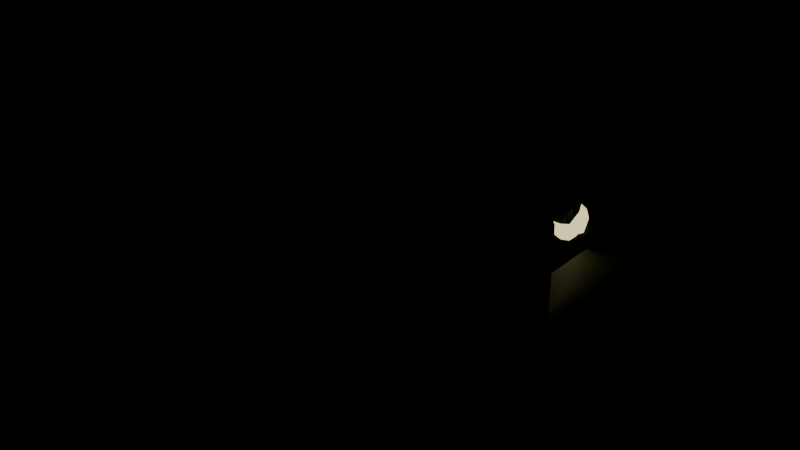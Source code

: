 # Source: tanque.blend  (saved by Blender 5.2.45; exported with 4.5.12 LTS)
import bpy
from mathutils import Matrix  # noqa: F401  (used for matrix-valued properties, if any)

bpy.ops.wm.read_factory_settings(use_empty=True)
scene = bpy.context.scene
scene.name = 'Scene'

# ---- materials (node trees are filled in below, after node groups)
mat_rubber = bpy.data.materials.new('Rubber')
mat_rubber.use_backface_culling = True
mat_rubber.diffuse_color = (0.003035, 0.003347, 0.004391, 1.0)
mat_matte_001 = bpy.data.materials.new('Matte.001')
mat_matte_001.use_backface_culling = True
mat_matte_001.diffuse_color = (0.04971, 0.06125, 0.02122, 1.0)
mat_paint = bpy.data.materials.new('Paint')
mat_paint.use_backface_culling = True
mat_paint.diffuse_color = (0.147, 0.1946, 0.04231, 1.0)
mat_glass = bpy.data.materials.new('Glass')
mat_glass.surface_render_method = 'BLENDED'
mat_glass.blend_method = 'BLEND'
mat_glass.use_backface_culling = True
mat_glass.diffuse_color = (0.2462, 0.402, 0.6038, 1.0)
mat_metal = bpy.data.materials.new('Metal')
mat_metal.use_backface_culling = True
mat_metal.diffuse_color = (0.7913, 0.8148, 0.855, 1.0)
mat_lamp = bpy.data.materials.new('Lamp')
mat_lamp.use_backface_culling = True
mat_lamp.diffuse_color = (1.0, 0.8963, 0.4342, 1.0)
mat_pilot = bpy.data.materials.new('Pilot')
mat_pilot.use_backface_culling = True
mat_pilot.diffuse_color = (0.09084, 0.1274, 0.02519, 1.0)
mat_trim_001 = bpy.data.materials.new('Trim.001')
mat_trim_001.use_backface_culling = True
mat_trim_001.diffuse_color = (0.7454, 0.3515, 0.02956, 1.0)
mat_glass_001 = bpy.data.materials.new('Glass.001')
mat_glass_001.surface_render_method = 'BLENDED'
mat_glass_001.blend_method = 'BLEND'
mat_glass_001.use_backface_culling = True
mat_glass_001.diffuse_color = (0.01033, 0.02122, 0.03955, 1.0)
mat_rubber_001 = bpy.data.materials.new('Rubber.001')
mat_rubber_001.use_backface_culling = True
mat_rubber_001.diffuse_color = (0.003035, 0.003035, 0.003035, 1.0)

# ---- material node trees
mat_rubber.use_nodes = True; mat_rubber.node_tree.nodes.clear()
_N = mat_rubber.node_tree.nodes; _L = mat_rubber.node_tree.links
n0 = _N.new('ShaderNodeBsdfPrincipled'); n0.name = 'Principled BSDF'; n0.location = (-200, 100)
n0.inputs[0].default_value = (0.003035, 0.003347, 0.004391, 1.0)
n0.inputs[2].default_value = 0.9
n0.inputs[10].default_value = 0.005
n1 = _N.new('ShaderNodeOutputMaterial'); n1.name = 'Material Output'; n1.location = (200, 100)
_L.new(n0.outputs[0], n1.inputs[0])
n1.is_active_output = True
mat_matte_001.use_nodes = True; mat_matte_001.node_tree.nodes.clear()
_N = mat_matte_001.node_tree.nodes; _L = mat_matte_001.node_tree.links
n0 = _N.new('ShaderNodeBsdfPrincipled'); n0.name = 'Principled BSDF'; n0.location = (-200, 100)
n0.inputs[0].default_value = (0.04971, 0.06125, 0.02122, 1.0)
n0.inputs[2].default_value = 0.7
n0.inputs[10].default_value = 0.005
n1 = _N.new('ShaderNodeOutputMaterial'); n1.name = 'Material Output'; n1.location = (200, 100)
_L.new(n0.outputs[0], n1.inputs[0])
n1.is_active_output = True
mat_paint.use_nodes = True; mat_paint.node_tree.nodes.clear()
_N = mat_paint.node_tree.nodes; _L = mat_paint.node_tree.links
n0 = _N.new('ShaderNodeBsdfPrincipled'); n0.name = 'Principled BSDF'; n0.location = (-200, 100)
n0.inputs[0].default_value = (0.147, 0.1946, 0.04231, 1.0)
n0.inputs[1].default_value = 0.05
n0.inputs[2].default_value = 0.4
n0.inputs[10].default_value = 0.005
n1 = _N.new('ShaderNodeOutputMaterial'); n1.name = 'Material Output'; n1.location = (200, 100)
_L.new(n0.outputs[0], n1.inputs[0])
n1.is_active_output = True
mat_glass.use_nodes = True; mat_glass.node_tree.nodes.clear()
_N = mat_glass.node_tree.nodes; _L = mat_glass.node_tree.links
n0 = _N.new('ShaderNodeBsdfPrincipled'); n0.name = 'Principled BSDF'; n0.location = (-200, 100)
n0.inputs[0].default_value = (0.2462, 0.402, 0.6038, 1.0)
n0.inputs[2].default_value = 0.08
n0.inputs[4].default_value = 0.35
n0.inputs[10].default_value = 0.005
n1 = _N.new('ShaderNodeOutputMaterial'); n1.name = 'Material Output'; n1.location = (200, 100)
_L.new(n0.outputs[0], n1.inputs[0])
n1.is_active_output = True
mat_metal.use_nodes = True; mat_metal.node_tree.nodes.clear()
_N = mat_metal.node_tree.nodes; _L = mat_metal.node_tree.links
n0 = _N.new('ShaderNodeBsdfPrincipled'); n0.name = 'Principled BSDF'; n0.location = (-200, 100)
n0.inputs[0].default_value = (0.7913, 0.8148, 0.855, 1.0)
n0.inputs[1].default_value = 0.85
n0.inputs[2].default_value = 0.25
n0.inputs[10].default_value = 0.005
n1 = _N.new('ShaderNodeOutputMaterial'); n1.name = 'Material Output'; n1.location = (200, 100)
_L.new(n0.outputs[0], n1.inputs[0])
n1.is_active_output = True
mat_lamp.use_nodes = True; mat_lamp.node_tree.nodes.clear()
_N = mat_lamp.node_tree.nodes; _L = mat_lamp.node_tree.links
n0 = _N.new('ShaderNodeBsdfPrincipled'); n0.name = 'Principled BSDF'; n0.location = (-200, 100)
n0.inputs[0].default_value = (1.0, 0.8963, 0.4342, 1.0)
n0.inputs[10].default_value = 0.005
n0.inputs[27].default_value = (1.0, 0.8963, 0.4342, 1.0)
n0.inputs[28].default_value = 1.2
n1 = _N.new('ShaderNodeOutputMaterial'); n1.name = 'Material Output'; n1.location = (200, 100)
_L.new(n0.outputs[0], n1.inputs[0])
n1.is_active_output = True
mat_pilot.use_nodes = True; mat_pilot.node_tree.nodes.clear()
_N = mat_pilot.node_tree.nodes; _L = mat_pilot.node_tree.links
n0 = _N.new('ShaderNodeBsdfPrincipled'); n0.name = 'Principled BSDF'; n0.location = (-200, 100)
n0.inputs[0].default_value = (0.09084, 0.1274, 0.02519, 1.0)
n0.inputs[2].default_value = 0.45
n0.inputs[10].default_value = 0.005
n1 = _N.new('ShaderNodeOutputMaterial'); n1.name = 'Material Output'; n1.location = (200, 100)
_L.new(n0.outputs[0], n1.inputs[0])
n1.is_active_output = True
mat_trim_001.use_nodes = True; mat_trim_001.node_tree.nodes.clear()
_N = mat_trim_001.node_tree.nodes; _L = mat_trim_001.node_tree.links
n0 = _N.new('ShaderNodeBsdfPrincipled'); n0.name = 'Principled BSDF'; n0.location = (-200, 100)
n0.inputs[0].default_value = (0.7454, 0.3515, 0.02956, 1.0)
n0.inputs[2].default_value = 0.35
n0.inputs[10].default_value = 0.005
n1 = _N.new('ShaderNodeOutputMaterial'); n1.name = 'Material Output'; n1.location = (200, 100)
_L.new(n0.outputs[0], n1.inputs[0])
n1.is_active_output = True
mat_glass_001.use_nodes = True; mat_glass_001.node_tree.nodes.clear()
_N = mat_glass_001.node_tree.nodes; _L = mat_glass_001.node_tree.links
n0 = _N.new('ShaderNodeBsdfPrincipled'); n0.name = 'Principled BSDF'; n0.location = (-200, 100)
n0.inputs[0].default_value = (0.01033, 0.02122, 0.03955, 1.0)
n0.inputs[2].default_value = 0.06
n0.inputs[4].default_value = 0.55
n0.inputs[10].default_value = 0.005
n1 = _N.new('ShaderNodeOutputMaterial'); n1.name = 'Material Output'; n1.location = (200, 100)
_L.new(n0.outputs[0], n1.inputs[0])
n1.is_active_output = True
mat_rubber_001.use_nodes = True; mat_rubber_001.node_tree.nodes.clear()
_N = mat_rubber_001.node_tree.nodes; _L = mat_rubber_001.node_tree.links
n0 = _N.new('ShaderNodeBsdfPrincipled'); n0.name = 'Principled BSDF'; n0.location = (-200, 100)
n0.inputs[0].default_value = (0.003035, 0.003035, 0.003035, 1.0)
n0.inputs[2].default_value = 0.85
n0.inputs[10].default_value = 0.005
n1 = _N.new('ShaderNodeOutputMaterial'); n1.name = 'Material Output'; n1.location = (200, 100)
_L.new(n0.outputs[0], n1.inputs[0])
n1.is_active_output = True

# ---- meshes
me_tanque = bpy.data.meshes.new('Tanque')
me_tanque.from_pydata([(0.57, -1.0, -0.19), (0.57, -1.0, 0.23), (0.57, 1.0, -0.19), (0.57, 1.0, 0.23), (0.87, -1.0, -0.19), (0.87, -1.0, 0.23), (0.87, 1.0, -0.19), (0.87, 1.0, 0.23), (0.54, -1.15, 0.255), (0.54, -1.15, 0.305), (0.54, 1.15, 0.255), (0.54, 1.15, 0.305), (0.9, -1.15, 0.255), (0.9, -1.15, 0.305), (0.9, 1.15, 0.255), (0.9, 1.15, 0.305), (-0.87, -1.0, -0.19), (-0.87, -1.0, 0.23), (-0.87, 1.0, -0.19), (-0.87, 1.0, 0.23), (-0.57, -1.0, -0.19), (-0.57, -1.0, 0.23), (-0.57, 1.0, -0.19), (-0.57, 1.0, 0.23), (-0.9, -1.15, 0.255), (-0.9, -1.15, 0.305), (-0.9, 1.15, 0.255), (-0.9, 1.15, 0.305), (-0.54, -1.15, 0.255), (-0.54, -1.15, 0.305), (-0.54, 1.15, 0.255), (-0.54, 1.15, 0.305), (-0.525, -0.55, 0.1), (-0.525, -0.55, 0.6), (-0.525, 0.55, 0.1), (-0.525, 0.55, 0.6), (0.525, -0.55, 0.1), (0.525, -0.55, 0.6), (0.525, 0.55, 0.1), (0.525, 0.55, 0.6), (-0.275, 0.175, 0.63), (-0.275, 0.175, 0.41), (0.0, 0.01, 1.61), (0.0, -0.31, 1.61), (0.5584, 0.01, 1.429), (0.5584, -0.31, 1.429), (0.9035, 0.01, 0.9536), (0.9035, -0.31, 0.9536), (0.9035, 0.01, 0.3664), (0.9035, -0.31, 0.3664), (0.5584, 0.01, -0.1086), (0.5584, -0.31, -0.1086), (0.0, 0.01, -0.29), (0.0, -0.31, -0.29), (-0.5584, 0.01, -0.1086), (-0.5584, -0.31, -0.1086), (-0.9035, 0.01, 0.3664), (-0.9035, -0.31, 0.3664), (-0.9035, 0.01, 0.9536), (-0.9035, -0.31, 0.9536), (-0.5584, 0.01, 1.429), (-0.5584, -0.31, 1.429), (-0.275, 0.525, 0.41), (-0.275, 0.525, 0.63), (0.275, 0.175, 0.41), (0.275, 0.175, 0.63), (0.275, 0.525, 0.41), (0.275, 0.525, 0.63), (-0.575, 0.98, 0.37), (-0.575, 0.98, 0.27), (-0.55, 0.88, 0.68), (0.55, 0.88, 0.68), (-0.55, 0.8419, 0.5881), (0.55, 0.8419, 0.5881), (-0.55, 0.75, 0.55), (0.55, 0.75, 0.55), (-0.55, 0.6581, 0.5881), (0.55, 0.6581, 0.5881), (-0.55, 0.62, 0.68), (0.55, 0.62, 0.68), (-0.55, 0.6581, 0.7719), (0.55, 0.6581, 0.7719), (-0.55, 0.75, 0.81), (0.55, 0.75, 0.81), (-0.55, 0.8419, 0.7719), (0.55, 0.8419, 0.7719), (-0.575, 1.12, 0.27), (-0.575, 1.12, 0.37), (0.575, 0.98, 0.27), (0.575, 0.98, 0.37), (0.575, 1.12, 0.27), (0.575, 1.12, 0.37), (-0.38, 1.02, 0.54), (-0.38, 1.08, 0.5239), (0.38, 1.02, 0.3), (-0.38, 1.14, 0.42), (0.44, 1.02, 0.3161), (-0.38, 1.08, 0.3161), (-0.38, 1.02, 0.3), (0.4839, 1.02, 0.36), (-0.3376, 1.062, 0.5239), (-0.3065, 1.093, 0.48), (-0.2951, 1.105, 0.42), (-0.3065, 1.093, 0.36), (-0.3376, 1.062, 0.3161), (0.5, 1.02, 0.42), (0.4839, 1.02, 0.48), (-0.32, 1.02, 0.5239), (-0.2761, 1.02, 0.48), (-0.26, 1.02, 0.42), (-0.2761, 1.02, 0.36), (-0.32, 1.02, 0.3161), (0.44, 1.02, 0.5239), (0.38, 1.02, 0.54), (-0.3376, 0.9776, 0.5239), (-0.3065, 0.9465, 0.48), (-0.2951, 0.9351, 0.42), (-0.3065, 0.9465, 0.36), (-0.3376, 0.9776, 0.3161), (-0.07212, -0.2721, 0.936), (0.4224, 1.062, 0.5239), (-0.38, 0.96, 0.5239), (-0.38, 0.9161, 0.48), (-0.38, 0.9, 0.42), (-0.38, 0.9161, 0.36), (-0.38, 0.96, 0.3161), (0.4535, 1.093, 0.48), (0.4649, 1.105, 0.42), (-0.4224, 0.9776, 0.5239), (-0.4535, 0.9465, 0.48), (-0.4649, 0.9351, 0.42), (-0.4535, 0.9465, 0.36), (-0.4224, 0.9776, 0.3161), (0.4535, 1.093, 0.36), (0.4224, 1.062, 0.3161), (-0.44, 1.02, 0.5239), (-0.4839, 1.02, 0.48), (-0.5, 1.02, 0.42), (-0.4839, 1.02, 0.36), (-0.44, 1.02, 0.3161), (0.0, -0.302, 1.106), (0.0, -0.302, 0.936), (-0.4224, 1.062, 0.5239), (-0.4535, 1.093, 0.48), (-0.4649, 1.105, 0.42), (-0.4535, 1.093, 0.36), (-0.4224, 1.062, 0.3161), (0.38, 1.08, 0.3161), (0.07212, -0.2721, 1.106), (0.38, 1.14, 0.42), (-0.38, 1.124, 0.48), (0.07212, -0.2721, 0.936), (-0.38, 1.124, 0.36), (0.38, 1.08, 0.5239), (0.102, -0.2, 1.106), (0.102, -0.2, 0.936), (0.4224, 0.9776, 0.3161), (0.4535, 0.9465, 0.36), (0.4649, 0.9351, 0.42), (0.4535, 0.9465, 0.48), (0.4224, 0.9776, 0.5239), (0.07212, -0.1279, 1.106), (0.07212, -0.1279, 0.936), (0.38, 0.96, 0.3161), (0.38, 0.9161, 0.36), (0.38, 0.9, 0.42), (0.38, 0.9161, 0.48), (0.38, 0.96, 0.5239), (0.0, -0.098, 1.106), (0.0, -0.098, 0.936), (0.3376, 0.9776, 0.3161), (0.3065, 0.9465, 0.36), (0.2951, 0.9351, 0.42), (0.3065, 0.9465, 0.48), (0.3376, 0.9776, 0.5239), (0.0, -0.2, 1.31), (0.07212, -0.2421, 1.327), (0.32, 1.02, 0.3161), (0.2761, 1.02, 0.36), (0.26, 1.02, 0.42), (0.2761, 1.02, 0.48), (0.32, 1.02, 0.5239), (0.102, -0.1235, 0.97), (0.102, -0.1235, 0.834), (0.3376, 1.062, 0.3161), (0.3065, 1.093, 0.36), (0.2951, 1.105, 0.42), (0.3065, 1.093, 0.48), (0.3376, 1.062, 0.5239), (0.102, -0.2765, 0.97), (0.102, -0.2765, 0.834), (-0.102, -0.1235, 0.97), (0.38, 1.124, 0.36), (-0.102, -0.1235, 0.834), (0.38, 1.124, 0.48), (-0.102, -0.2765, 0.97), (-0.102, -0.2765, 0.834), (-0.07212, -0.2721, 1.106), (-0.102, -0.2, 0.936), (-0.102, -0.2, 1.106), (-0.07212, -0.1279, 0.936), (-0.07212, -0.1279, 1.106), (0.0, -0.07979, 1.26), (0.1249, -0.2729, 1.259), (0.0, -0.03, 1.14), (0.1442, -0.2841, 1.166), (0.0, -0.07979, 1.02), (0.1249, -0.2729, 1.072), (0.0, -0.2, 0.97), (0.07212, -0.2421, 1.004), (0.03824, -0.1474, 1.297), (0.07066, -0.1027, 1.26), (0.09232, -0.07294, 1.205), (0.09992, -0.06247, 1.14), (0.09232, -0.07294, 1.075), (0.07066, -0.1027, 1.02), (0.03824, -0.1474, 0.9829), (0.0, -0.2, 0.9785), (0.06375, -0.1278, 1.097), (0.06187, -0.1799, 1.297), (0.1143, -0.1629, 1.26), (0.1494, -0.1515, 1.205), (0.1617, -0.1475, 1.14), (0.1494, -0.1515, 1.075), (0.1143, -0.1629, 1.02), (0.06187, -0.1799, 0.9829), (0.102, -0.2, 1.004), (0.1767, -0.2, 1.072), (0.06187, -0.2201, 1.297), (0.1143, -0.2371, 1.26), (0.1494, -0.2485, 1.205), (0.1617, -0.2525, 1.14), (0.1494, -0.2485, 1.075), (0.1143, -0.2371, 1.02), (0.06187, -0.2201, 0.9829), (0.204, -0.2, 1.166), (0.1767, -0.2, 1.259), (0.03824, -0.2526, 1.297), (0.07066, -0.2973, 1.26), (0.09232, -0.3271, 1.205), (0.09992, -0.3375, 1.14), (0.09232, -0.3271, 1.075), (0.07066, -0.2973, 1.02), (0.03824, -0.2526, 0.9829), (0.102, -0.2, 1.327), (0.0, -0.2, 1.353), (7.6e-09, -0.2651, 1.297), (0.0, -0.3202, 1.26), (1.52e-08, -0.3571, 1.205), (1.013e-08, -0.37, 1.14), (1.52e-08, -0.3571, 1.075), (0.0, -0.3202, 1.02), (7.6e-09, -0.2651, 0.9829), (-0.06375, -0.1023, 1.166), (0.07212, -0.1579, 1.327), (-0.03824, -0.2526, 1.297), (-0.07066, -0.2973, 1.26), (-0.09232, -0.3271, 1.205), (-0.09992, -0.3375, 1.14), (-0.09232, -0.3271, 1.075), (-0.07066, -0.2973, 1.02), (-0.03824, -0.2526, 0.9829), (0.1249, -0.1271, 1.259), (0.1442, -0.1159, 1.166), (-0.06187, -0.2201, 1.297), (-0.1143, -0.2371, 1.26), (-0.1494, -0.2485, 1.205), (-0.1617, -0.2525, 1.14), (-0.1494, -0.2485, 1.075), (-0.1143, -0.2371, 1.02), (-0.06187, -0.2201, 0.9829), (0.1249, -0.1271, 1.072), (0.07212, -0.1579, 1.004), (-0.06187, -0.1799, 1.297), (-0.1143, -0.1629, 1.26), (-0.1494, -0.1515, 1.205), (-0.1617, -0.1475, 1.14), (-0.1494, -0.1515, 1.075), (-0.1143, -0.1629, 1.02), (-0.06187, -0.1799, 0.9829), (-0.06375, -0.1023, 1.097), (0.01062, -0.04974, 1.307), (-0.03824, -0.1474, 1.297), (-0.07066, -0.1027, 1.26), (-0.09232, -0.07294, 1.205), (-0.09992, -0.06247, 1.14), (-0.09232, -0.07294, 1.075), (-0.07066, -0.1027, 1.02), (-0.03824, -0.1474, 0.9829), (0.0, -0.1405, 1.004), (-0.01063, -0.04974, 1.307), (-7.6e-09, -0.1349, 1.297), (0.0, -0.081, 1.166), (-2.027e-08, -0.04294, 1.205), (0.01062, -0.2, 1.369), (-2.027e-08, -0.04294, 1.075), (0.0, -0.1405, 1.327), (-7.6e-09, -0.1349, 0.9829), (-0.01063, -0.2, 1.369), (0.01062, -0.3503, 1.307), (0.0, -0.2595, 1.327), (0.0, -0.3031, 1.259), (0.0, -0.319, 1.166), (0.0, -0.3031, 1.072), (0.0, -0.2595, 1.004), (-0.01063, -0.3503, 1.307), (0.01063, -0.4125, 1.157), (-0.07212, -0.2421, 1.327), (-0.1249, -0.2729, 1.259), (-0.1442, -0.2841, 1.166), (-0.1249, -0.2729, 1.072), (-0.07212, -0.2421, 1.004), (-0.01063, -0.4125, 1.157), (0.01063, -0.3503, 1.007), (-0.102, -0.2, 1.327), (-0.1767, -0.2, 1.259), (-0.204, -0.2, 1.166), (-0.1767, -0.2, 1.072), (-0.102, -0.2, 1.004), (-0.01062, -0.3503, 1.007), (0.01063, -0.2, 0.9445), (-0.07212, -0.1579, 1.327), (-0.1249, -0.1271, 1.259), (-0.1442, -0.1159, 1.166), (-0.1249, -0.1271, 1.072), (-0.07212, -0.1579, 1.004), (-0.01062, -0.2, 0.9445), (0.01063, -0.04974, 1.007), (-0.01062, -0.04974, 1.007), (0.0, -0.09694, 1.259), (0.01063, 0.0125, 1.157), (0.0, -0.09694, 1.072), (-0.01063, 0.0125, 1.157), (-0.06375, -0.1278, 1.097), (-0.06375, -0.1278, 1.166), (0.06375, -0.1278, 1.166), (0.06375, -0.1023, 1.097), (0.06375, -0.1023, 1.166), (-0.0425, -0.1065, 1.181), (-0.0425, -0.09035, 1.176), (-0.0425, -0.07853, 1.165), (-0.0425, -0.0742, 1.148), (-0.0425, -0.07853, 1.132), (-0.0425, -0.09035, 1.121), (-0.0425, -0.1065, 1.116), (0.06673, -0.1205, 1.165), (-0.02851, -0.09843, 1.176), (-0.01828, -0.09251, 1.165), (-0.01453, -0.09035, 1.148), (-0.01828, -0.09251, 1.132), (-0.02851, -0.09843, 1.121), (0.05649, -0.1146, 1.176), (0.0425, -0.1065, 1.181), (-0.02851, -0.1146, 1.176), (-0.01828, -0.1205, 1.165), (-0.01453, -0.1227, 1.148), (-0.01828, -0.1205, 1.132), (-0.02851, -0.1146, 1.121), (0.05649, -0.09843, 1.176), (-0.0425, -0.1226, 1.176), (-0.0425, -0.1345, 1.165), (-0.0425, -0.1388, 1.148), (-0.0425, -0.1345, 1.132), (-0.0425, -0.1226, 1.121), (0.06673, -0.09251, 1.165), (0.07047, -0.09035, 1.148), (-0.05649, -0.1146, 1.176), (-0.06673, -0.1205, 1.165), (-0.07047, -0.1226, 1.148), (-0.06673, -0.1205, 1.132), (-0.05649, -0.1146, 1.121), (0.06673, -0.09251, 1.132), (0.05649, -0.09843, 1.121), (-0.05649, -0.09842, 1.176), (-0.06673, -0.09251, 1.165), (-0.07047, -0.09035, 1.148), (-0.06673, -0.09251, 1.132), (-0.05649, -0.09842, 1.121), (0.0425, -0.1065, 1.116), (0.0425, -0.09035, 1.121), (0.0425, -0.07853, 1.132), (0.0425, -0.0742, 1.148), (0.0425, -0.07853, 1.165), (0.0425, -0.09035, 1.176), (0.07047, -0.1227, 1.148), (0.06673, -0.1205, 1.132), (0.05649, -0.1146, 1.121), (0.0425, -0.1345, 1.165), (0.0425, -0.1226, 1.176), (0.0425, -0.1388, 1.148), (0.0425, -0.1345, 1.132), (0.0425, -0.1226, 1.121), (0.01827, -0.1205, 1.165), (0.02851, -0.1146, 1.176), (0.01453, -0.1226, 1.148), (0.01827, -0.1205, 1.132), (0.02851, -0.1146, 1.121), (0.01828, -0.09251, 1.165), (0.02851, -0.09842, 1.176), (0.01453, -0.09035, 1.148), (0.01828, -0.09251, 1.132), (0.02851, -0.09842, 1.121)], [], [(0, 1, 3, 2), (2, 3, 7, 6), (6, 7, 5, 4), (4, 5, 1, 0), (2, 6, 4, 0), (7, 3, 1, 5), (8, 9, 11, 10), (10, 11, 15, 14), (14, 15, 13, 12), (12, 13, 9, 8), (10, 14, 12, 8), (15, 11, 9, 13), (16, 17, 19, 18), (18, 19, 23, 22), (22, 23, 21, 20), (20, 21, 17, 16), (18, 22, 20, 16), (23, 19, 17, 21), (24, 25, 27, 26), (26, 27, 31, 30), (30, 31, 29, 28), (28, 29, 25, 24), (26, 30, 28, 24), (31, 27, 25, 29), (32, 33, 35, 34), (34, 35, 39, 38), (38, 39, 37, 36), (36, 37, 33, 32), (34, 38, 36, 32), (39, 35, 33, 37), (76, 77, 79, 78), (70, 71, 73, 72), (42, 43, 45, 44), (152, 95, 102, 103), (98, 97, 104), (44, 45, 47, 46), (93, 92, 100), (103, 102, 109, 110), (46, 47, 49, 48), (74, 75, 77, 76), (67, 63, 40, 65), (48, 49, 51, 50), (86, 90, 88, 69), (62, 66, 64, 41), (50, 51, 53, 52), (97, 152, 103, 104), (64, 65, 40, 41), (52, 53, 55, 54), (72, 73, 75, 74), (66, 67, 65, 64), (54, 55, 57, 56), (91, 87, 68, 89), (62, 63, 67, 66), (56, 57, 59, 58), (45, 43, 61, 59, 57, 55, 53, 51, 49, 47), (41, 40, 63, 62), (58, 59, 61, 60), (88, 89, 68, 69), (104, 103, 110, 111), (60, 61, 43, 42), (42, 44, 46, 48, 50, 52, 54, 56, 58, 60), (90, 91, 89, 88), (78, 79, 81, 80), (150, 93, 100, 101), (86, 87, 91, 90), (80, 81, 83, 82), (73, 71, 85, 83, 81, 79, 77, 75), (69, 68, 87, 86), (82, 83, 85, 84), (100, 92, 107), (95, 150, 101, 102), (84, 85, 71, 70), (78, 80, 82, 84, 70, 72, 74, 76), (101, 100, 107, 108), (102, 101, 108, 109), (98, 104, 111), (110, 109, 116, 117), (111, 110, 117, 118), (108, 107, 114, 115), (109, 108, 115, 116), (98, 111, 118), (107, 92, 114), (118, 117, 124, 125), (115, 114, 121, 122), (116, 115, 122, 123), (98, 118, 125), (114, 92, 121), (117, 116, 123, 124), (125, 124, 131, 132), (122, 121, 128, 129), (123, 122, 129, 130), (98, 125, 132), (121, 92, 128), (124, 123, 130, 131), (132, 131, 138, 139), (129, 128, 135, 136), (130, 129, 136, 137), (98, 132, 139), (128, 92, 135), (131, 130, 137, 138), (139, 138, 145, 146), (136, 135, 142, 143), (137, 136, 143, 144), (98, 139, 146), (135, 92, 142), (138, 137, 144, 145), (143, 142, 93, 150), (144, 143, 150, 95), (98, 146, 97), (142, 92, 93), (145, 144, 95, 152), (146, 145, 152, 97), (153, 113, 120), (149, 194, 126, 127), (147, 192, 133, 134), (94, 147, 134), (194, 153, 120, 126), (192, 149, 127, 133), (126, 120, 112, 106), (134, 133, 99, 96), (127, 126, 106, 105), (120, 113, 112), (94, 134, 96), (133, 127, 105, 99), (106, 112, 160, 159), (94, 96, 156), (105, 106, 159, 158), (99, 105, 158, 157), (112, 113, 160), (96, 99, 157, 156), (158, 159, 166, 165), (159, 160, 167, 166), (94, 156, 163), (160, 113, 167), (156, 157, 164, 163), (157, 158, 165, 164), (163, 164, 171, 170), (165, 166, 173, 172), (167, 113, 174), (94, 163, 170), (164, 165, 172, 171), (166, 167, 174, 173), (170, 171, 178, 177), (172, 173, 180, 179), (174, 113, 181), (94, 170, 177), (171, 172, 179, 178), (173, 174, 181, 180), (177, 178, 185, 184), (179, 180, 187, 186), (181, 113, 188), (94, 177, 184), (178, 179, 186, 185), (180, 181, 188, 187), (186, 187, 194, 149), (188, 113, 153), (94, 184, 147), (185, 186, 149, 192), (187, 188, 153, 194), (184, 185, 192, 147), (196, 195, 191, 193), (193, 191, 182, 183), (183, 182, 189, 190), (190, 189, 195, 196), (193, 183, 190, 196), (182, 191, 195, 189), (213, 212, 221, 222), (208, 297, 216), (169, 168, 161, 162), (214, 213, 222, 223), (293, 202, 211, 212), (162, 161, 154, 155), (211, 210, 219, 220), (204, 293, 212, 213), (155, 154, 148, 151), (216, 215, 224, 225), (206, 295, 214, 215), (151, 148, 140, 141), (210, 175, 219), (291, 175, 210), (141, 140, 197, 119), (212, 211, 220, 221), (297, 206, 215, 216), (119, 197, 199, 198), (161, 168, 201, 199, 197, 140, 148, 154), (295, 204, 213, 214), (198, 199, 201, 200), (208, 216, 225), (202, 291, 210, 211), (200, 201, 168, 169), (169, 162, 155, 151, 141, 119, 198, 200), (215, 214, 223, 224), (224, 223, 232, 233), (222, 221, 230, 231), (219, 175, 228), (225, 224, 233, 234), (223, 222, 231, 232), (221, 220, 229, 230), (220, 219, 228, 229), (208, 225, 234), (228, 175, 237), (234, 233, 242, 243), (232, 231, 240, 241), (230, 229, 238, 239), (229, 228, 237, 238), (208, 234, 243), (233, 232, 241, 242), (231, 230, 239, 240), (241, 240, 249, 250), (239, 238, 247, 248), (238, 237, 246, 247), (208, 243, 252), (242, 241, 250, 251), (240, 239, 248, 249), (237, 175, 246), (243, 242, 251, 252), (247, 246, 255, 256), (208, 252, 261), (251, 250, 259, 260), (249, 248, 257, 258), (246, 175, 255), (252, 251, 260, 261), (250, 249, 258, 259), (248, 247, 256, 257), (258, 257, 266, 267), (255, 175, 264), (261, 260, 269, 270), (259, 258, 267, 268), (257, 256, 265, 266), (256, 255, 264, 265), (208, 261, 270), (260, 259, 268, 269), (264, 175, 273), (270, 269, 278, 279), (268, 267, 276, 277), (266, 265, 274, 275), (265, 264, 273, 274), (208, 270, 279), (269, 268, 277, 278), (267, 266, 275, 276), (275, 274, 283, 284), (274, 273, 282, 283), (208, 279, 288), (278, 277, 286, 287), (276, 275, 284, 285), (273, 175, 282), (279, 278, 287, 288), (277, 276, 285, 286), (208, 288, 297), (287, 286, 295, 206), (285, 284, 293, 204), (282, 175, 291), (288, 287, 206, 297), (286, 285, 204, 295), (284, 283, 202, 293), (283, 282, 291, 202), (331, 292, 263, 271), (289, 331, 271, 272), (329, 296, 254, 262), (217, 289, 272), (296, 245, 254), (292, 329, 262, 263), (217, 272, 226), (271, 263, 235, 227), (262, 254, 244, 236), (272, 271, 227, 226), (263, 262, 236, 235), (254, 245, 244), (226, 227, 207, 209), (236, 244, 176, 203), (227, 235, 205, 207), (217, 226, 209), (235, 236, 203, 205), (244, 245, 176), (217, 209, 304), (207, 205, 302, 303), (209, 207, 303, 304), (203, 176, 300, 301), (176, 245, 300), (205, 203, 301, 302), (300, 245, 307), (301, 300, 307, 308), (303, 302, 309, 310), (304, 303, 310, 311), (217, 304, 311), (302, 301, 308, 309), (307, 245, 314), (309, 308, 315, 316), (217, 311, 318), (311, 310, 317, 318), (308, 307, 314, 315), (310, 309, 316, 317), (314, 245, 321), (316, 315, 322, 323), (318, 317, 324, 325), (315, 314, 321, 322), (217, 318, 325), (317, 316, 323, 324), (323, 322, 329, 292), (325, 324, 331, 289), (322, 321, 296, 329), (217, 325, 289), (324, 323, 292, 331), (321, 245, 296), (346, 338, 353), (342, 341, 348, 349), (332, 330, 327, 328), (344, 350, 357), (337, 253, 334, 335), (328, 327, 320, 326), (339, 338, 346), (280, 336, 218, 333), (326, 320, 313, 319), (344, 343, 350), (218, 335, 334, 333), (319, 313, 306, 312), (341, 340, 347, 348), (336, 337, 335, 218), (312, 306, 299, 305), (340, 339, 346, 347), (280, 253, 337, 336), (305, 299, 294, 298), (327, 330, 281, 294, 299, 306, 313, 320), (333, 334, 253, 280), (298, 294, 281, 290), (350, 349, 356, 357), (343, 342, 349, 350), (290, 281, 330, 332), (332, 328, 326, 319, 312, 305, 298, 290), (348, 347, 354, 355), (349, 348, 355, 356), (347, 346, 353, 354), (355, 354, 360, 361), (344, 357, 363), (353, 338, 359), (356, 355, 361, 362), (354, 353, 359, 360), (357, 356, 362, 363), (361, 360, 367, 368), (344, 363, 370), (359, 338, 366), (362, 361, 368, 369), (360, 359, 366, 367), (363, 362, 369, 370), (368, 367, 374, 375), (344, 370, 377), (366, 338, 373), (369, 368, 375, 376), (367, 366, 373, 374), (370, 369, 376, 377), (375, 374, 340, 341), (344, 377, 343), (373, 338, 339), (376, 375, 341, 342), (374, 373, 339, 340), (377, 376, 342, 343), (382, 383, 358, 364), (380, 381, 365, 371), (378, 379, 372), (383, 352, 358), (381, 382, 364, 365), (379, 380, 371, 372), (364, 358, 351, 345), (372, 371, 385, 386), (365, 364, 345, 384), (358, 352, 351), (378, 372, 386), (371, 365, 384, 385), (385, 384, 389, 390), (351, 352, 388), (345, 351, 388, 387), (386, 385, 390, 391), (378, 386, 391), (384, 345, 387, 389), (387, 388, 393, 392), (378, 391, 396), (390, 389, 394, 395), (388, 352, 393), (389, 387, 392, 394), (391, 390, 395, 396), (392, 393, 398, 397), (395, 394, 399, 400), (378, 396, 401), (393, 352, 398), (394, 392, 397, 399), (396, 395, 400, 401), (397, 398, 383, 382), (400, 399, 381, 380), (378, 401, 379), (398, 352, 383), (399, 397, 382, 381), (401, 400, 380, 379)])
me_tanque.polygons.foreach_set('use_smooth', [True] * 392)
me_tanque.polygons.foreach_set('material_index', [0, 0, 0, 0, 0, 0, 1, 1, 1, 1, 1, 1, 0, 0, 0, 0, 0, 0, 1, 1, 1, 1, 1, 1, 2, 2, 2, 2, 2, 2, 4, 4, 2, 5, 5, 2, 5, 5, 2, 4, 3, 2, 0, 3, 2, 5, 3, 2, 4, 3, 2, 0, 3, 2, 2, 3, 2, 0, 5, 2, 2, 0, 4, 5, 0, 4, 4, 0, 4, 5, 5, 4, 4, 5, 5, 5, 5, 5, 5, 5, 5, 5, 5, 5, 5, 5, 5, 5, 5, 5, 5, 5, 5, 5, 5, 5, 5, 5, 5, 5, 5, 5, 5, 5, 5, 5, 5, 5, 5, 5, 5, 5, 5, 5, 5, 5, 5, 5, 5, 5, 5, 5, 5, 5, 5, 5, 5, 5, 5, 5, 5, 5, 5, 5, 5, 5, 5, 5, 5, 5, 5, 5, 5, 5, 5, 5, 5, 5, 5, 5, 5, 5, 5, 5, 5, 5, 5, 5, 5, 5, 6, 6, 6, 6, 6, 6, 6, 6, 6, 6, 6, 6, 6, 6, 6, 6, 6, 6, 6, 6, 6, 6, 6, 6, 6, 6, 6, 6, 6, 6, 6, 6, 6, 6, 6, 6, 6, 6, 6, 6, 6, 6, 6, 6, 6, 6, 6, 6, 6, 6, 6, 6, 6, 6, 6, 6, 6, 6, 6, 6, 6, 6, 6, 6, 6, 6, 6, 6, 6, 6, 6, 6, 6, 6, 6, 6, 6, 6, 6, 6, 6, 6, 6, 6, 6, 6, 6, 6, 6, 6, 6, 6, 6, 6, 6, 6, 6, 6, 6, 6, 6, 6, 6, 6, 6, 6, 6, 6, 6, 6, 6, 6, 6, 6, 6, 6, 6, 6, 6, 6, 6, 6, 6, 6, 6, 6, 6, 6, 6, 6, 6, 6, 6, 6, 6, 6, 6, 6, 6, 6, 6, 6, 6, 6, 9, 9, 7, 9, 8, 7, 9, 8, 7, 9, 8, 7, 9, 8, 7, 9, 8, 7, 7, 8, 7, 9, 9, 7, 7, 9, 9, 9, 9, 9, 9, 9, 9, 9, 9, 9, 9, 9, 9, 9, 9, 9, 9, 9, 9, 9, 9, 9, 9, 9, 9, 9, 9, 9, 9, 9, 9, 9, 9, 9, 9, 9, 9, 9, 9, 9, 9, 9, 9, 9, 9, 9, 9, 9, 9, 9, 9, 9, 9, 9, 9, 9, 9, 9, 9, 9, 9, 9])
me_tanque.materials.append(mat_rubber)
me_tanque.materials.append(mat_matte_001)
me_tanque.materials.append(mat_paint)
me_tanque.materials.append(mat_glass)
me_tanque.materials.append(mat_metal)
me_tanque.materials.append(mat_lamp)
me_tanque.materials.append(mat_pilot)
me_tanque.materials.append(mat_trim_001)
me_tanque.materials.append(mat_glass_001)
me_tanque.materials.append(mat_rubber_001)
me_tanque.update()

# ---- objects
ob_tanque = bpy.data.objects.new('Tanque', me_tanque)

# ---- transforms, parenting, visibility, modifiers, constraints
ob_tanque.location = (0.0, 0.0, 0.0)

# ---- collection membership
scene.collection.objects.link(ob_tanque)

# ---- scene / render settings (as saved in the file)
scene.frame_start = 1; scene.frame_end = 250; scene.frame_set(1)
scene.render.engine = 'BLENDER_EEVEE_NEXT'
scene.render.bake_bias = 0.0
scene.render.bake_samples = 0
scene.render.compositor_device = 'GPU'
scene.eevee.use_volume_custom_range = False
scene.eevee.fast_gi_thickness_near = 0.1
scene.eevee.fast_gi_thickness_far = 0.0
scene.eevee.ray_tracing_options.screen_trace_thickness = 0.1
bpy.context.view_layer.update()

# ---- added for rendering (the .blend has no active camera): camera
cam_auto = bpy.data.cameras.new('AutoCamera')
cam_auto.lens = 50.0
cam_auto.sensor_width = 36.0
cam_auto.clip_end = 1000.0
ob_auto_camera = bpy.data.objects.new('AutoCamera', cam_auto)
scene.collection.objects.link(ob_auto_camera)
ob_auto_camera.location = (3.22707, -3.87248, 3.24165)
ob_auto_camera.rotation_euler = (1.09748, -7.21219e-08, 0.694738)
scene.camera = ob_auto_camera
bpy.context.view_layer.update()
